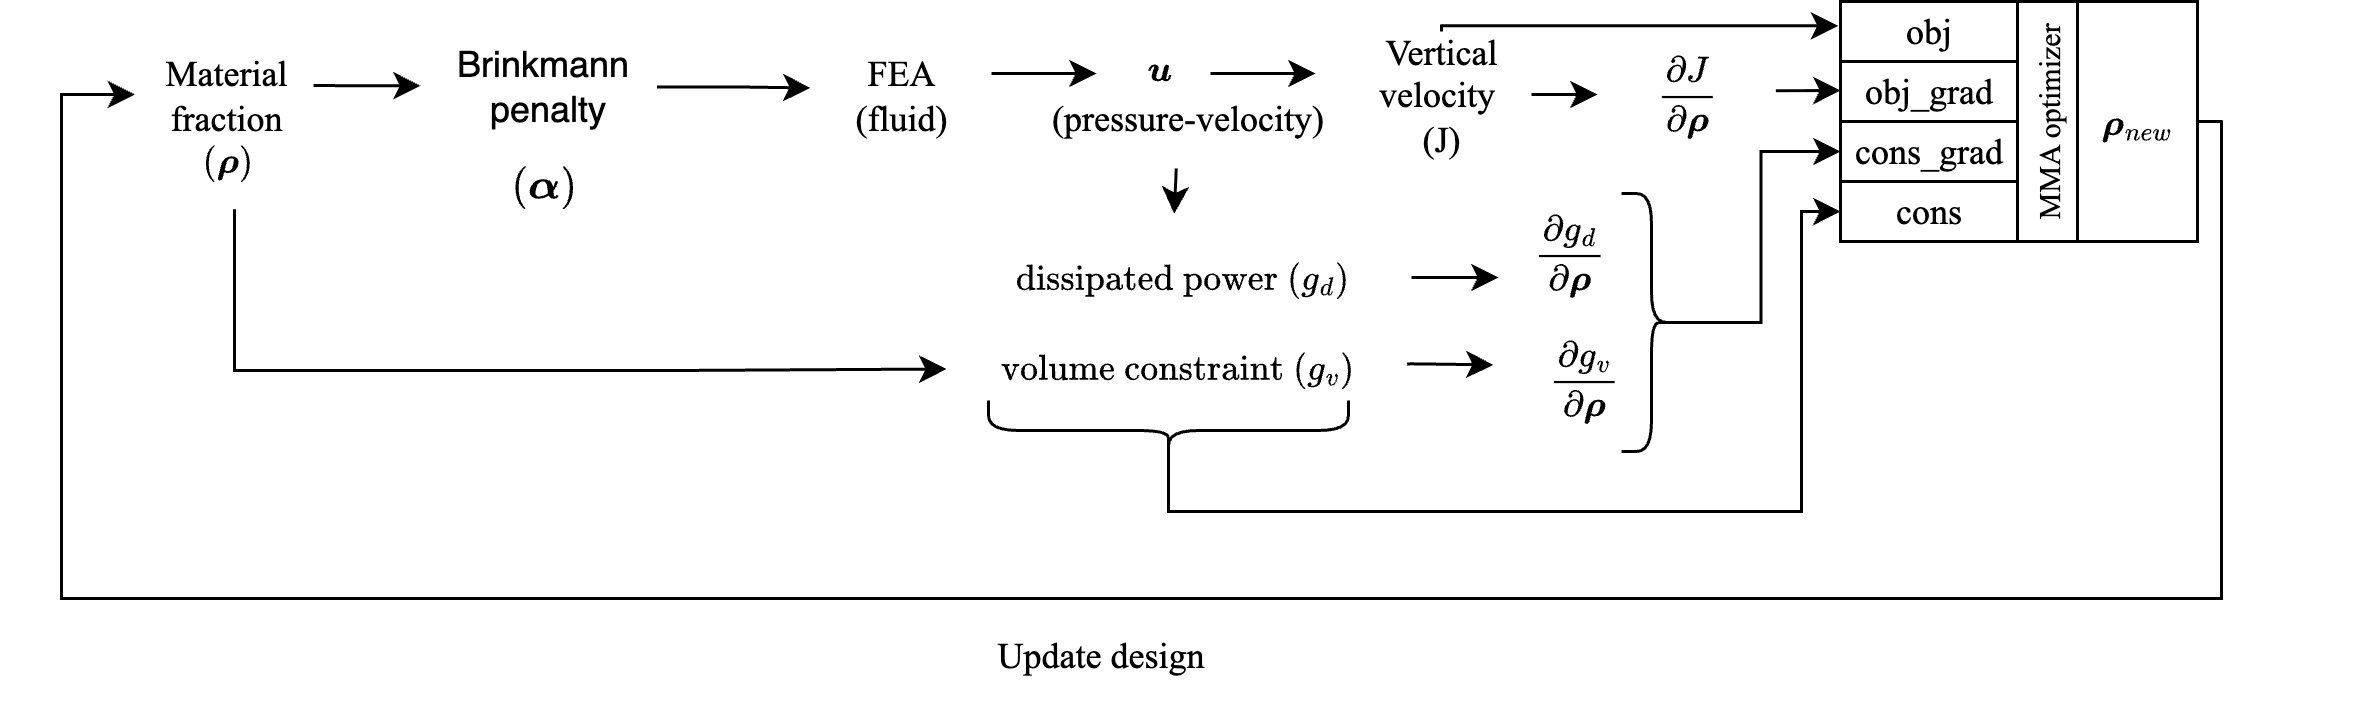

The diagram above was exported from draw.io. Its source (the exported page's mxGraphModel, read from the mxfile embedded in the PNG):
<mxGraphModel dx="879" dy="553" grid="1" gridSize="10" guides="1" tooltips="1" connect="1" arrows="1" fold="1" page="0" pageScale="1" pageWidth="850" pageHeight="1100" math="1" shadow="0">
  <root>
    <mxCell id="0" />
    <mxCell id="1" parent="0" />
    <mxCell id="gMovSo_3zG2s7DN4mlH8-1" value="" style="group;fontFamily=Times New Roman;" connectable="0" vertex="1" parent="1">
      <mxGeometry x="350" y="350" width="543" height="156" as="geometry" />
    </mxCell>
    <mxCell id="gMovSo_3zG2s7DN4mlH8-2" value="FEA&lt;div&gt;(fluid)&lt;/div&gt;" style="text;html=1;strokeColor=none;fillColor=none;align=center;verticalAlign=middle;whiteSpace=wrap;rounded=0;fontFamily=Times New Roman;" vertex="1" parent="gMovSo_3zG2s7DN4mlH8-1">
      <mxGeometry x="50" y="16" width="60" height="30" as="geometry" />
    </mxCell>
    <mxCell id="gMovSo_3zG2s7DN4mlH8-3" style="edgeStyle=orthogonalEdgeStyle;rounded=0;orthogonalLoop=1;jettySize=auto;html=1;entryX=-0.013;entryY=0.406;entryDx=0;entryDy=0;entryPerimeter=0;fontFamily=Times New Roman;" edge="1" parent="gMovSo_3zG2s7DN4mlH8-1" target="gMovSo_3zG2s7DN4mlH8-12">
      <mxGeometry relative="1" as="geometry">
        <Array as="points">
          <mxPoint x="260" y="8" />
        </Array>
        <mxPoint x="260" y="10" as="sourcePoint" />
      </mxGeometry>
    </mxCell>
    <mxCell id="gMovSo_3zG2s7DN4mlH8-4" style="edgeStyle=orthogonalEdgeStyle;rounded=0;orthogonalLoop=1;jettySize=auto;html=1;exitX=1;exitY=0.5;exitDx=0;exitDy=0;entryX=0;entryY=0.5;entryDx=0;entryDy=0;fontFamily=Times New Roman;" edge="1" parent="gMovSo_3zG2s7DN4mlH8-1" source="gMovSo_3zG2s7DN4mlH8-5" target="gMovSo_3zG2s7DN4mlH8-7">
      <mxGeometry relative="1" as="geometry" />
    </mxCell>
    <mxCell id="gMovSo_3zG2s7DN4mlH8-5" value="Vertical velocity&amp;nbsp;&lt;div&gt;(J)&lt;/div&gt;" style="text;html=1;strokeColor=none;fillColor=none;align=center;verticalAlign=middle;whiteSpace=wrap;rounded=0;fontFamily=Times New Roman;" vertex="1" parent="gMovSo_3zG2s7DN4mlH8-1">
      <mxGeometry x="230" y="16" width="60" height="30" as="geometry" />
    </mxCell>
    <mxCell id="gMovSo_3zG2s7DN4mlH8-6" style="edgeStyle=orthogonalEdgeStyle;rounded=0;orthogonalLoop=1;jettySize=auto;html=1;exitX=0.991;exitY=0.458;exitDx=0;exitDy=0;entryX=0;entryY=0.5;entryDx=0;entryDy=0;exitPerimeter=0;fontFamily=Times New Roman;" edge="1" parent="gMovSo_3zG2s7DN4mlH8-1" source="gMovSo_3zG2s7DN4mlH8-7" target="gMovSo_3zG2s7DN4mlH8-13">
      <mxGeometry relative="1" as="geometry">
        <Array as="points" />
      </mxGeometry>
    </mxCell>
    <mxCell id="gMovSo_3zG2s7DN4mlH8-7" value="$$\frac{\partial J}{\partial \boldsymbol{\rho}}$$" style="text;html=1;strokeColor=none;fillColor=none;align=center;verticalAlign=middle;whiteSpace=wrap;rounded=0;fontFamily=Times New Roman;" vertex="1" parent="gMovSo_3zG2s7DN4mlH8-1">
      <mxGeometry x="312" y="16" width="60" height="30" as="geometry" />
    </mxCell>
    <mxCell id="gMovSo_3zG2s7DN4mlH8-8" style="edgeStyle=orthogonalEdgeStyle;rounded=0;orthogonalLoop=1;jettySize=auto;html=1;exitX=0.997;exitY=0.694;exitDx=0;exitDy=0;entryX=-0.012;entryY=0.337;entryDx=0;entryDy=0;exitPerimeter=0;entryPerimeter=0;fontFamily=Times New Roman;" edge="1" parent="gMovSo_3zG2s7DN4mlH8-1" source="gMovSo_3zG2s7DN4mlH8-9" target="gMovSo_3zG2s7DN4mlH8-10">
      <mxGeometry relative="1" as="geometry">
        <Array as="points">
          <mxPoint x="250" y="121" />
        </Array>
      </mxGeometry>
    </mxCell>
    <mxCell id="gMovSo_3zG2s7DN4mlH8-9" value="&amp;nbsp;$$\text{volume constraint&lt;br&gt;}(g_v)$$" style="text;html=1;strokeColor=none;fillColor=none;align=center;verticalAlign=middle;whiteSpace=wrap;rounded=0;fontFamily=Times New Roman;" vertex="1" parent="gMovSo_3zG2s7DN4mlH8-1">
      <mxGeometry x="95" y="100" width="154" height="30" as="geometry" />
    </mxCell>
    <mxCell id="gMovSo_3zG2s7DN4mlH8-10" value="$$\frac{\partial g_v}{\partial \boldsymbol{\rho}}$$" style="text;html=1;strokeColor=none;fillColor=none;align=center;verticalAlign=middle;whiteSpace=wrap;rounded=0;fontFamily=Times New Roman;" vertex="1" parent="gMovSo_3zG2s7DN4mlH8-1">
      <mxGeometry x="278" y="111" width="60" height="30" as="geometry" />
    </mxCell>
    <mxCell id="gMovSo_3zG2s7DN4mlH8-11" value="" style="group;fontFamily=Times New Roman;" connectable="0" vertex="1" parent="gMovSo_3zG2s7DN4mlH8-1">
      <mxGeometry x="328" y="10" width="215" height="101" as="geometry" />
    </mxCell>
    <mxCell id="gMovSo_3zG2s7DN4mlH8-12" value="&lt;font color=&quot;#000000&quot;&gt;obj&lt;/font&gt;" style="rounded=0;whiteSpace=wrap;html=1;fontColor=#0000FF;fontFamily=Times New Roman;" vertex="1" parent="gMovSo_3zG2s7DN4mlH8-11">
      <mxGeometry x="65" y="-10" width="59" height="20" as="geometry" />
    </mxCell>
    <mxCell id="gMovSo_3zG2s7DN4mlH8-13" value="&lt;font color=&quot;#000000&quot;&gt;obj_grad&lt;/font&gt;" style="rounded=0;whiteSpace=wrap;html=1;fontColor=#0000FF;fontFamily=Times New Roman;" vertex="1" parent="gMovSo_3zG2s7DN4mlH8-11">
      <mxGeometry x="65" y="10" width="59" height="20" as="geometry" />
    </mxCell>
    <mxCell id="gMovSo_3zG2s7DN4mlH8-14" value="cons_grad" style="rounded=0;whiteSpace=wrap;html=1;fontFamily=Times New Roman;" vertex="1" parent="gMovSo_3zG2s7DN4mlH8-11">
      <mxGeometry x="65" y="30" width="59" height="20" as="geometry" />
    </mxCell>
    <mxCell id="gMovSo_3zG2s7DN4mlH8-15" value="cons" style="rounded=0;whiteSpace=wrap;html=1;fontFamily=Times New Roman;" vertex="1" parent="gMovSo_3zG2s7DN4mlH8-11">
      <mxGeometry x="65" y="50" width="59" height="20" as="geometry" />
    </mxCell>
    <mxCell id="gMovSo_3zG2s7DN4mlH8-16" value="$$\boldsymbol{\rho}_{new}$$" style="rounded=0;whiteSpace=wrap;html=1;fontFamily=Times New Roman;" vertex="1" parent="gMovSo_3zG2s7DN4mlH8-11">
      <mxGeometry x="144" y="-10" width="40" height="80" as="geometry" />
    </mxCell>
    <mxCell id="gMovSo_3zG2s7DN4mlH8-20" value="&lt;font style=&quot;font-size: 10px;&quot;&gt;MMA optimizer&lt;/font&gt;" style="rounded=0;whiteSpace=wrap;html=1;rotation=-90;fontFamily=Times New Roman;" vertex="1" parent="gMovSo_3zG2s7DN4mlH8-1">
      <mxGeometry x="422" y="30" width="80" height="20" as="geometry" />
    </mxCell>
    <mxCell id="gMovSo_3zG2s7DN4mlH8-21" value="$$ \boldsymbol{u} $$&lt;div&gt;&lt;br&gt;&lt;/div&gt;" style="text;html=1;align=center;verticalAlign=middle;resizable=0;points=[];autosize=1;strokeColor=none;fillColor=none;fontFamily=Times New Roman;" vertex="1" parent="1">
      <mxGeometry x="451" y="359" width="130" height="40" as="geometry" />
    </mxCell>
    <mxCell id="gMovSo_3zG2s7DN4mlH8-22" value="Material fraction" style="text;html=1;strokeColor=none;fillColor=none;align=center;verticalAlign=middle;whiteSpace=wrap;rounded=0;fontFamily=Times New Roman;" vertex="1" parent="1">
      <mxGeometry x="174.5" y="366" width="60" height="30" as="geometry" />
    </mxCell>
    <mxCell id="gMovSo_3zG2s7DN4mlH8-23" value="$$(\boldsymbol{\rho})$$" style="text;html=1;align=center;verticalAlign=middle;resizable=0;points=[];autosize=1;strokeColor=none;fillColor=none;fontFamily=Times New Roman;" vertex="1" parent="1">
      <mxGeometry x="130" y="388" width="150" height="30" as="geometry" />
    </mxCell>
    <mxCell id="gMovSo_3zG2s7DN4mlH8-24" style="edgeStyle=orthogonalEdgeStyle;rounded=0;orthogonalLoop=1;jettySize=auto;html=1;entryX=-0.004;entryY=0.502;entryDx=0;entryDy=0;fontFamily=Times New Roman;entryPerimeter=0;" edge="1" parent="1" target="4_OBH0HdR_U7oQTlXKLo-2">
      <mxGeometry relative="1" as="geometry">
        <mxPoint x="234" y="378" as="sourcePoint" />
        <Array as="points">
          <mxPoint x="240" y="378" />
        </Array>
      </mxGeometry>
    </mxCell>
    <mxCell id="gMovSo_3zG2s7DN4mlH8-26" style="edgeStyle=orthogonalEdgeStyle;rounded=0;orthogonalLoop=1;jettySize=auto;html=1;exitX=0.518;exitY=1.042;exitDx=0;exitDy=0;entryX=0;entryY=0.75;entryDx=0;entryDy=0;exitPerimeter=0;fontFamily=Times New Roman;" edge="1" parent="1" source="gMovSo_3zG2s7DN4mlH8-23" target="gMovSo_3zG2s7DN4mlH8-9">
      <mxGeometry relative="1" as="geometry">
        <mxPoint x="486.0000000000001" y="423" as="targetPoint" />
        <Array as="points">
          <mxPoint x="208" y="473" />
          <mxPoint x="355" y="473" />
        </Array>
      </mxGeometry>
    </mxCell>
    <mxCell id="gMovSo_3zG2s7DN4mlH8-27" value="(pressure-velocity)" style="text;html=1;align=center;verticalAlign=middle;resizable=0;points=[];autosize=1;strokeColor=none;fillColor=none;fontFamily=Times New Roman;" vertex="1" parent="1">
      <mxGeometry x="470" y="374" width="110" height="30" as="geometry" />
    </mxCell>
    <mxCell id="gMovSo_3zG2s7DN4mlH8-28" style="edgeStyle=orthogonalEdgeStyle;rounded=0;orthogonalLoop=1;jettySize=auto;html=1;fontFamily=Times New Roman;" edge="1" parent="1">
      <mxGeometry relative="1" as="geometry">
        <mxPoint x="460" y="374" as="sourcePoint" />
        <mxPoint x="495" y="374" as="targetPoint" />
      </mxGeometry>
    </mxCell>
    <mxCell id="gMovSo_3zG2s7DN4mlH8-29" style="edgeStyle=orthogonalEdgeStyle;rounded=0;orthogonalLoop=1;jettySize=auto;html=1;fontFamily=Times New Roman;" edge="1" parent="1">
      <mxGeometry relative="1" as="geometry">
        <mxPoint x="533" y="374" as="sourcePoint" />
        <mxPoint x="568" y="374" as="targetPoint" />
      </mxGeometry>
    </mxCell>
    <mxCell id="gMovSo_3zG2s7DN4mlH8-19" value="Update design" style="text;html=1;align=center;verticalAlign=middle;resizable=0;points=[];autosize=1;strokeColor=none;fillColor=none;fontFamily=Times New Roman;" vertex="1" parent="1">
      <mxGeometry x="451" y="553" width="90" height="30" as="geometry" />
    </mxCell>
    <mxCell id="mDcpinGndbnd_knb7qaO-1" value="&amp;nbsp;$$\text{dissipated power&lt;br&gt;}(g_d)$$" style="text;html=1;strokeColor=none;fillColor=none;align=center;verticalAlign=middle;whiteSpace=wrap;rounded=0;fontFamily=Times New Roman;" vertex="1" parent="1">
      <mxGeometry x="447" y="420" width="154" height="30" as="geometry" />
    </mxCell>
    <mxCell id="mDcpinGndbnd_knb7qaO-2" style="edgeStyle=orthogonalEdgeStyle;rounded=0;orthogonalLoop=1;jettySize=auto;html=1;exitX=0.469;exitY=1.055;exitDx=0;exitDy=0;exitPerimeter=0;entryX=0.48;entryY=0.026;entryDx=0;entryDy=0;entryPerimeter=0;fontFamily=Times New Roman;" edge="1" parent="1" source="gMovSo_3zG2s7DN4mlH8-27" target="mDcpinGndbnd_knb7qaO-1">
      <mxGeometry relative="1" as="geometry">
        <mxPoint x="550" y="380" as="sourcePoint" />
        <mxPoint x="585" y="380" as="targetPoint" />
      </mxGeometry>
    </mxCell>
    <mxCell id="mDcpinGndbnd_knb7qaO-3" value="" style="shape=curlyBracket;whiteSpace=wrap;html=1;rounded=1;flipH=1;labelPosition=right;verticalLabelPosition=middle;align=left;verticalAlign=middle;rotation=90;fontFamily=Times New Roman;" vertex="1" parent="1">
      <mxGeometry x="509" y="433" width="20" height="120" as="geometry" />
    </mxCell>
    <mxCell id="gMovSo_3zG2s7DN4mlH8-18" style="edgeStyle=orthogonalEdgeStyle;rounded=0;orthogonalLoop=1;jettySize=auto;html=1;entryX=0;entryY=0.5;entryDx=0;entryDy=0;exitX=0.1;exitY=0.5;exitDx=0;exitDy=0;exitPerimeter=0;fontFamily=Times New Roman;" edge="1" parent="1" source="mDcpinGndbnd_knb7qaO-3" target="gMovSo_3zG2s7DN4mlH8-15">
      <mxGeometry relative="1" as="geometry">
        <mxPoint x="522" y="510" as="sourcePoint" />
        <Array as="points">
          <mxPoint x="519" y="520" />
          <mxPoint x="730" y="520" />
          <mxPoint x="730" y="420" />
        </Array>
        <mxPoint x="743" y="457.0000000000001" as="targetPoint" />
      </mxGeometry>
    </mxCell>
    <mxCell id="mDcpinGndbnd_knb7qaO-5" value="$$\frac{\partial g_d}{\partial \boldsymbol{\rho}}$$" style="text;html=1;strokeColor=none;fillColor=none;align=center;verticalAlign=middle;whiteSpace=wrap;rounded=0;fontFamily=Times New Roman;" vertex="1" parent="1">
      <mxGeometry x="623" y="419" width="60" height="30" as="geometry" />
    </mxCell>
    <mxCell id="mDcpinGndbnd_knb7qaO-6" style="edgeStyle=orthogonalEdgeStyle;rounded=0;orthogonalLoop=1;jettySize=auto;html=1;exitX=0.998;exitY=0.648;exitDx=0;exitDy=0;entryX=0.001;entryY=0.548;entryDx=0;entryDy=0;exitPerimeter=0;entryPerimeter=0;fontFamily=Times New Roman;" edge="1" parent="1">
      <mxGeometry relative="1" as="geometry">
        <mxPoint x="600" y="442" as="sourcePoint" />
        <mxPoint x="629" y="442" as="targetPoint" />
      </mxGeometry>
    </mxCell>
    <mxCell id="mDcpinGndbnd_knb7qaO-7" value="" style="shape=curlyBracket;whiteSpace=wrap;html=1;rounded=1;flipH=1;labelPosition=right;verticalLabelPosition=middle;align=left;verticalAlign=middle;rotation=0;fontFamily=Times New Roman;" vertex="1" parent="1">
      <mxGeometry x="670" y="414" width="20" height="86" as="geometry" />
    </mxCell>
    <mxCell id="gMovSo_3zG2s7DN4mlH8-17" style="edgeStyle=orthogonalEdgeStyle;rounded=0;orthogonalLoop=1;jettySize=auto;html=1;entryX=0;entryY=0.5;entryDx=0;entryDy=0;exitX=0.1;exitY=0.5;exitDx=0;exitDy=0;exitPerimeter=0;fontFamily=Times New Roman;" edge="1" parent="1" source="mDcpinGndbnd_knb7qaO-7" target="gMovSo_3zG2s7DN4mlH8-14">
      <mxGeometry relative="1" as="geometry">
        <mxPoint x="689.8999999999999" y="455.5" as="sourcePoint" />
      </mxGeometry>
    </mxCell>
    <mxCell id="gMovSo_3zG2s7DN4mlH8-25" style="edgeStyle=orthogonalEdgeStyle;rounded=0;orthogonalLoop=1;jettySize=auto;html=1;exitX=1;exitY=0.5;exitDx=0;exitDy=0;entryX=0;entryY=0.5;entryDx=0;entryDy=0;fontFamily=Times New Roman;" edge="1" parent="1" source="gMovSo_3zG2s7DN4mlH8-16" target="gMovSo_3zG2s7DN4mlH8-22">
      <mxGeometry relative="1" as="geometry">
        <Array as="points">
          <mxPoint x="870" y="390" />
          <mxPoint x="870" y="549" />
          <mxPoint x="150" y="549" />
          <mxPoint x="150" y="381" />
        </Array>
        <mxPoint x="342.47" y="430" as="targetPoint" />
        <mxPoint x="881.97" y="390" as="sourcePoint" />
      </mxGeometry>
    </mxCell>
    <mxCell id="4_OBH0HdR_U7oQTlXKLo-3" value="" style="group" vertex="1" connectable="0" parent="1">
      <mxGeometry x="230" y="358" width="160" height="68" as="geometry" />
    </mxCell>
    <mxCell id="4_OBH0HdR_U7oQTlXKLo-1" value="$$(\boldsymbol{\alpha})$$" style="text;html=1;align=center;verticalAlign=middle;resizable=0;points=[];autosize=1;strokeColor=none;fillColor=none;" vertex="1" parent="4_OBH0HdR_U7oQTlXKLo-3">
      <mxGeometry y="38" width="160" height="30" as="geometry" />
    </mxCell>
    <mxCell id="4_OBH0HdR_U7oQTlXKLo-2" value="Brinkmann&lt;div&gt;&amp;nbsp;penalty&lt;/div&gt;" style="text;html=1;align=center;verticalAlign=middle;resizable=0;points=[];autosize=1;strokeColor=none;fillColor=none;" vertex="1" parent="4_OBH0HdR_U7oQTlXKLo-3">
      <mxGeometry x="40" width="80" height="40" as="geometry" />
    </mxCell>
    <mxCell id="4_OBH0HdR_U7oQTlXKLo-4" style="edgeStyle=orthogonalEdgeStyle;rounded=0;orthogonalLoop=1;jettySize=auto;html=1;entryX=-0.006;entryY=0.427;entryDx=0;entryDy=0;fontFamily=Times New Roman;entryPerimeter=0;exitX=0.981;exitY=0.513;exitDx=0;exitDy=0;exitPerimeter=0;" edge="1" parent="1" source="4_OBH0HdR_U7oQTlXKLo-2" target="gMovSo_3zG2s7DN4mlH8-2">
      <mxGeometry relative="1" as="geometry">
        <mxPoint x="349" y="380" as="sourcePoint" />
        <mxPoint x="385" y="380" as="targetPoint" />
        <Array as="points" />
      </mxGeometry>
    </mxCell>
  </root>
</mxGraphModel>